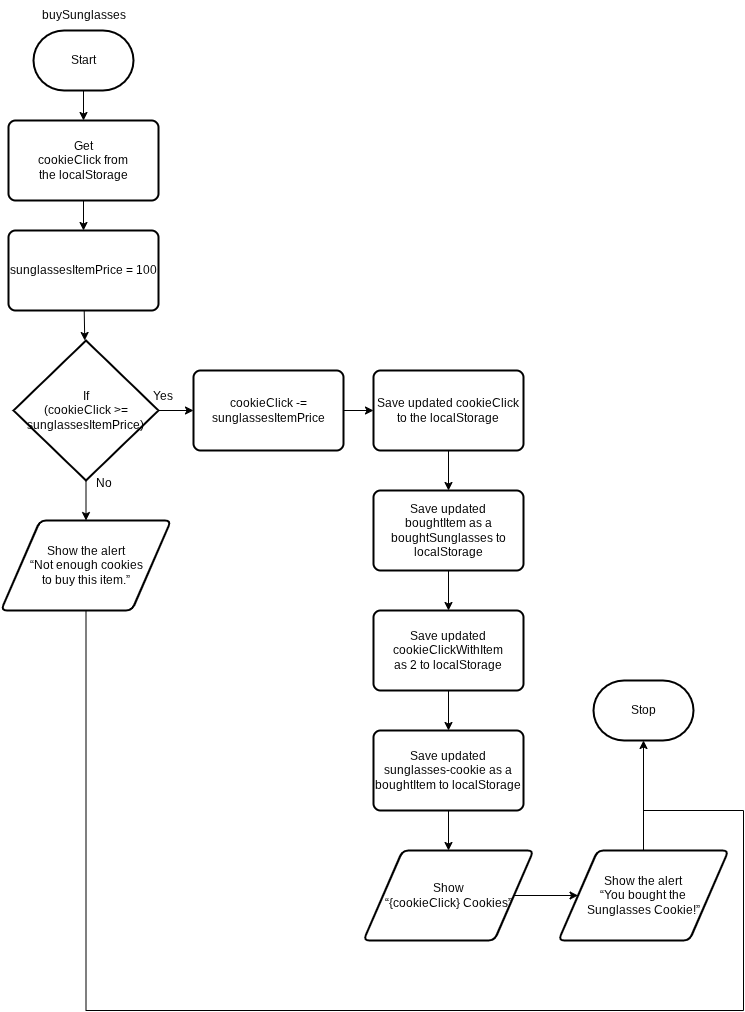

The diagram above was exported from draw.io. Its source (the exported page's mxGraphModel, read from the mxfile embedded in the PNG):
<mxGraphModel dx="1163" dy="706" grid="1" gridSize="10" guides="1" tooltips="1" connect="1" arrows="1" fold="1" page="1" pageScale="1" pageWidth="850" pageHeight="1100" math="0" shadow="0">
  <root>
    <mxCell id="0" />
    <mxCell id="1" parent="0" />
    <mxCell id="2" style="edgeStyle=none;html=1;entryX=0.5;entryY=0;entryDx=0;entryDy=0;" parent="1" source="3" target="6" edge="1">
      <mxGeometry relative="1" as="geometry" />
    </mxCell>
    <mxCell id="3" value="Start" style="strokeWidth=2;html=1;shape=mxgraph.flowchart.terminator;whiteSpace=wrap;" parent="1" vertex="1">
      <mxGeometry x="60" y="40" width="100" height="60" as="geometry" />
    </mxCell>
    <mxCell id="4" value="buySunglasses" style="text;html=1;align=center;verticalAlign=middle;resizable=0;points=[];autosize=1;strokeColor=none;fillColor=none;" parent="1" vertex="1">
      <mxGeometry x="75" y="10" width="70" height="30" as="geometry" />
    </mxCell>
    <mxCell id="5" style="edgeStyle=none;html=1;entryX=0.5;entryY=0;entryDx=0;entryDy=0;" parent="1" source="6" target="8" edge="1">
      <mxGeometry relative="1" as="geometry" />
    </mxCell>
    <mxCell id="6" value="Get&lt;div&gt;cookieClick from&lt;/div&gt;&lt;div&gt;the localStorage&lt;/div&gt;" style="rounded=1;whiteSpace=wrap;html=1;absoluteArcSize=1;arcSize=14;strokeWidth=2;" parent="1" vertex="1">
      <mxGeometry x="35" y="130" width="150" height="80" as="geometry" />
    </mxCell>
    <mxCell id="7" style="edgeStyle=none;html=1;" parent="1" source="8" target="11" edge="1">
      <mxGeometry relative="1" as="geometry" />
    </mxCell>
    <mxCell id="8" value="sunglassesItemPrice = 100" style="rounded=1;whiteSpace=wrap;html=1;absoluteArcSize=1;arcSize=14;strokeWidth=2;" parent="1" vertex="1">
      <mxGeometry x="35" y="240" width="150" height="80" as="geometry" />
    </mxCell>
    <mxCell id="9" style="edgeStyle=none;html=1;" parent="1" source="11" target="13" edge="1">
      <mxGeometry relative="1" as="geometry" />
    </mxCell>
    <mxCell id="10" style="edgeStyle=none;html=1;entryX=0.5;entryY=0;entryDx=0;entryDy=0;" parent="1" source="11" target="15" edge="1">
      <mxGeometry relative="1" as="geometry" />
    </mxCell>
    <mxCell id="11" value="If&lt;div&gt;(cookieClick &amp;gt;= sunglassesItemPrice)&lt;/div&gt;" style="strokeWidth=2;html=1;shape=mxgraph.flowchart.decision;whiteSpace=wrap;" parent="1" vertex="1">
      <mxGeometry x="40" y="350" width="145" height="140" as="geometry" />
    </mxCell>
    <mxCell id="12" style="edgeStyle=none;html=1;" parent="1" source="13" target="17" edge="1">
      <mxGeometry relative="1" as="geometry" />
    </mxCell>
    <mxCell id="13" value="cookieClick -= sunglassesItemPrice" style="rounded=1;whiteSpace=wrap;html=1;absoluteArcSize=1;arcSize=14;strokeWidth=2;" parent="1" vertex="1">
      <mxGeometry x="220" y="380" width="150" height="80" as="geometry" />
    </mxCell>
    <mxCell id="14" style="edgeStyle=orthogonalEdgeStyle;html=1;endArrow=none;endFill=0;rounded=0;curved=0;" parent="1" source="15" edge="1">
      <mxGeometry relative="1" as="geometry">
        <mxPoint x="670" y="820" as="targetPoint" />
        <Array as="points">
          <mxPoint x="112" y="1020" />
          <mxPoint x="770" y="1020" />
          <mxPoint x="770" y="820" />
        </Array>
      </mxGeometry>
    </mxCell>
    <mxCell id="15" value="Show the alert&lt;div&gt;“Not enough cookies&lt;/div&gt;&lt;div&gt;to buy this item.”&lt;/div&gt;" style="shape=parallelogram;html=1;strokeWidth=2;perimeter=parallelogramPerimeter;whiteSpace=wrap;rounded=1;arcSize=12;size=0.23;" parent="1" vertex="1">
      <mxGeometry x="27.5" y="530" width="170" height="90" as="geometry" />
    </mxCell>
    <mxCell id="16" style="edgeStyle=none;html=1;entryX=0.5;entryY=0;entryDx=0;entryDy=0;" parent="1" source="17" target="19" edge="1">
      <mxGeometry relative="1" as="geometry" />
    </mxCell>
    <mxCell id="17" value="Save updated cookieClick&lt;div&gt;to the localStorage&lt;/div&gt;" style="rounded=1;whiteSpace=wrap;html=1;absoluteArcSize=1;arcSize=14;strokeWidth=2;" parent="1" vertex="1">
      <mxGeometry x="400" y="380" width="150" height="80" as="geometry" />
    </mxCell>
    <mxCell id="18" style="edgeStyle=none;html=1;entryX=0.5;entryY=0;entryDx=0;entryDy=0;" parent="1" source="19" target="21" edge="1">
      <mxGeometry relative="1" as="geometry" />
    </mxCell>
    <mxCell id="19" value="Save updated&lt;div&gt;boughtItem as a boughtSunglasses to localStorage&lt;br&gt;&lt;/div&gt;" style="rounded=1;whiteSpace=wrap;html=1;absoluteArcSize=1;arcSize=14;strokeWidth=2;" parent="1" vertex="1">
      <mxGeometry x="400" y="500" width="150" height="80" as="geometry" />
    </mxCell>
    <mxCell id="20" style="edgeStyle=none;html=1;entryX=0.5;entryY=0;entryDx=0;entryDy=0;" parent="1" source="21" target="23" edge="1">
      <mxGeometry relative="1" as="geometry" />
    </mxCell>
    <mxCell id="21" value="Save updated cookieClickWithItem&lt;div&gt;as 2 to localStorage&lt;/div&gt;" style="rounded=1;whiteSpace=wrap;html=1;absoluteArcSize=1;arcSize=14;strokeWidth=2;" parent="1" vertex="1">
      <mxGeometry x="400" y="620" width="150" height="80" as="geometry" />
    </mxCell>
    <mxCell id="22" style="edgeStyle=none;html=1;entryX=0.5;entryY=0;entryDx=0;entryDy=0;" parent="1" source="23" target="25" edge="1">
      <mxGeometry relative="1" as="geometry" />
    </mxCell>
    <mxCell id="23" value="Save updated&lt;div&gt;sunglasses-cookie as a boughtItem to localStorage&lt;/div&gt;" style="rounded=1;whiteSpace=wrap;html=1;absoluteArcSize=1;arcSize=14;strokeWidth=2;" parent="1" vertex="1">
      <mxGeometry x="400" y="740" width="150" height="80" as="geometry" />
    </mxCell>
    <mxCell id="24" style="edgeStyle=none;html=1;entryX=0;entryY=0.5;entryDx=0;entryDy=0;" parent="1" source="25" target="26" edge="1">
      <mxGeometry relative="1" as="geometry" />
    </mxCell>
    <mxCell id="25" value="Show&lt;div&gt;“{cookieClick} Cookies”&lt;/div&gt;" style="shape=parallelogram;html=1;strokeWidth=2;perimeter=parallelogramPerimeter;whiteSpace=wrap;rounded=1;arcSize=12;size=0.23;" parent="1" vertex="1">
      <mxGeometry x="390" y="860" width="170" height="90" as="geometry" />
    </mxCell>
    <mxCell id="26" value="Show the alert&lt;div&gt;“You bought the&lt;/div&gt;&lt;div&gt;Sunglasses Cookie!”&lt;/div&gt;" style="shape=parallelogram;html=1;strokeWidth=2;perimeter=parallelogramPerimeter;whiteSpace=wrap;rounded=1;arcSize=12;size=0.23;" parent="1" vertex="1">
      <mxGeometry x="585" y="860" width="170" height="90" as="geometry" />
    </mxCell>
    <mxCell id="27" value="Stop" style="strokeWidth=2;html=1;shape=mxgraph.flowchart.terminator;whiteSpace=wrap;" parent="1" vertex="1">
      <mxGeometry x="620" y="690" width="100" height="60" as="geometry" />
    </mxCell>
    <mxCell id="28" style="edgeStyle=none;html=1;entryX=0.5;entryY=1;entryDx=0;entryDy=0;entryPerimeter=0;" parent="1" source="26" target="27" edge="1">
      <mxGeometry relative="1" as="geometry" />
    </mxCell>
    <mxCell id="29" value="Yes" style="text;html=1;align=center;verticalAlign=middle;resizable=0;points=[];autosize=1;strokeColor=none;fillColor=none;" parent="1" vertex="1">
      <mxGeometry x="169" y="391" width="40" height="30" as="geometry" />
    </mxCell>
    <mxCell id="30" value="No" style="text;html=1;align=center;verticalAlign=middle;resizable=0;points=[];autosize=1;strokeColor=none;fillColor=none;" parent="1" vertex="1">
      <mxGeometry x="110" y="478" width="40" height="30" as="geometry" />
    </mxCell>
  </root>
</mxGraphModel>